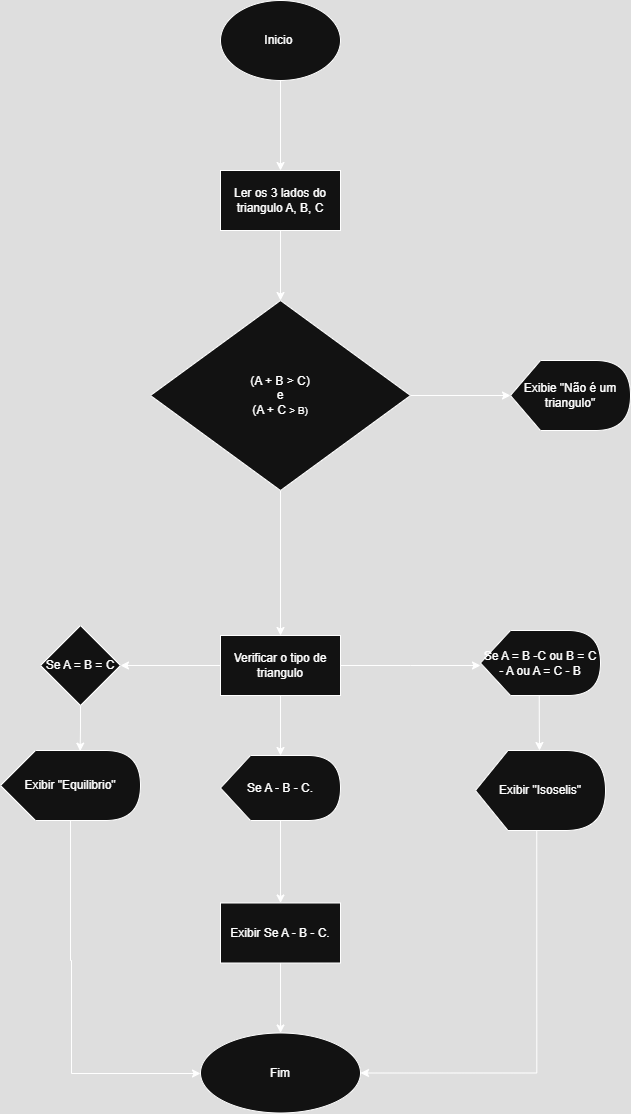

The diagram above was exported from draw.io. Its source (the exported page's mxGraphModel, read from the mxfile embedded in the PNG):
<mxGraphModel dx="1042" dy="574" grid="1" gridSize="10" guides="1" tooltips="1" connect="1" arrows="1" fold="1" page="1" pageScale="1" pageWidth="827" pageHeight="1169" math="0" shadow="0">
  <root>
    <mxCell id="0" />
    <mxCell id="1" parent="0" />
    <mxCell id="vrc5F2PiWvGguSXxK1CF-3" value="" style="edgeStyle=orthogonalEdgeStyle;rounded=0;orthogonalLoop=1;jettySize=auto;html=1;" edge="1" parent="1" source="vrc5F2PiWvGguSXxK1CF-1" target="vrc5F2PiWvGguSXxK1CF-2">
      <mxGeometry relative="1" as="geometry" />
    </mxCell>
    <mxCell id="vrc5F2PiWvGguSXxK1CF-1" value="Inicio&amp;nbsp;" style="ellipse;whiteSpace=wrap;html=1;" vertex="1" parent="1">
      <mxGeometry x="340" y="30" width="120" height="80" as="geometry" />
    </mxCell>
    <mxCell id="vrc5F2PiWvGguSXxK1CF-5" value="" style="edgeStyle=orthogonalEdgeStyle;rounded=0;orthogonalLoop=1;jettySize=auto;html=1;" edge="1" parent="1" source="vrc5F2PiWvGguSXxK1CF-2" target="vrc5F2PiWvGguSXxK1CF-4">
      <mxGeometry relative="1" as="geometry" />
    </mxCell>
    <mxCell id="vrc5F2PiWvGguSXxK1CF-2" value="Ler os 3 lados do triangulo A, B, C" style="whiteSpace=wrap;html=1;" vertex="1" parent="1">
      <mxGeometry x="340" y="200" width="120" height="60" as="geometry" />
    </mxCell>
    <mxCell id="vrc5F2PiWvGguSXxK1CF-9" value="" style="edgeStyle=orthogonalEdgeStyle;rounded=0;orthogonalLoop=1;jettySize=auto;html=1;" edge="1" parent="1" source="vrc5F2PiWvGguSXxK1CF-4" target="vrc5F2PiWvGguSXxK1CF-8">
      <mxGeometry relative="1" as="geometry" />
    </mxCell>
    <mxCell id="vrc5F2PiWvGguSXxK1CF-4" value="(A + B &amp;gt; C)&lt;div&gt;e&lt;/div&gt;&lt;div&gt;(A + C &lt;span style=&quot;font-size: 10px;&quot;&gt;&amp;gt; B)&lt;/span&gt;&lt;/div&gt;" style="rhombus;whiteSpace=wrap;html=1;" vertex="1" parent="1">
      <mxGeometry x="270" y="330" width="260" height="190" as="geometry" />
    </mxCell>
    <mxCell id="vrc5F2PiWvGguSXxK1CF-6" value="Exibie &quot;Não é um triangulo&quot;" style="shape=display;whiteSpace=wrap;html=1;" vertex="1" parent="1">
      <mxGeometry x="630" y="390" width="120" height="70" as="geometry" />
    </mxCell>
    <mxCell id="vrc5F2PiWvGguSXxK1CF-7" style="edgeStyle=orthogonalEdgeStyle;rounded=0;orthogonalLoop=1;jettySize=auto;html=1;exitX=1;exitY=0.5;exitDx=0;exitDy=0;entryX=0;entryY=0.5;entryDx=0;entryDy=0;entryPerimeter=0;" edge="1" parent="1" source="vrc5F2PiWvGguSXxK1CF-4" target="vrc5F2PiWvGguSXxK1CF-6">
      <mxGeometry relative="1" as="geometry" />
    </mxCell>
    <mxCell id="vrc5F2PiWvGguSXxK1CF-11" value="" style="edgeStyle=orthogonalEdgeStyle;rounded=0;orthogonalLoop=1;jettySize=auto;html=1;" edge="1" parent="1" source="vrc5F2PiWvGguSXxK1CF-8" target="vrc5F2PiWvGguSXxK1CF-10">
      <mxGeometry relative="1" as="geometry" />
    </mxCell>
    <mxCell id="vrc5F2PiWvGguSXxK1CF-16" style="edgeStyle=orthogonalEdgeStyle;rounded=0;orthogonalLoop=1;jettySize=auto;html=1;exitX=0.5;exitY=1;exitDx=0;exitDy=0;" edge="1" parent="1" source="vrc5F2PiWvGguSXxK1CF-8" target="vrc5F2PiWvGguSXxK1CF-14">
      <mxGeometry relative="1" as="geometry" />
    </mxCell>
    <mxCell id="vrc5F2PiWvGguSXxK1CF-8" value="Verificar o tipo de triangulo" style="whiteSpace=wrap;html=1;" vertex="1" parent="1">
      <mxGeometry x="340" y="665" width="120" height="60" as="geometry" />
    </mxCell>
    <mxCell id="vrc5F2PiWvGguSXxK1CF-10" value="Se A = B = C" style="rhombus;whiteSpace=wrap;html=1;" vertex="1" parent="1">
      <mxGeometry x="160" y="655" width="80" height="80" as="geometry" />
    </mxCell>
    <mxCell id="vrc5F2PiWvGguSXxK1CF-26" style="edgeStyle=orthogonalEdgeStyle;rounded=0;orthogonalLoop=1;jettySize=auto;html=1;exitX=0;exitY=0;exitDx=70;exitDy=70;exitPerimeter=0;" edge="1" parent="1" source="vrc5F2PiWvGguSXxK1CF-12" target="vrc5F2PiWvGguSXxK1CF-23">
      <mxGeometry relative="1" as="geometry">
        <mxPoint x="190" y="1130" as="targetPoint" />
        <Array as="points">
          <mxPoint x="190" y="990" />
          <mxPoint x="191" y="990" />
          <mxPoint x="191" y="1103" />
        </Array>
      </mxGeometry>
    </mxCell>
    <mxCell id="vrc5F2PiWvGguSXxK1CF-12" value="Exibir &quot;Equilibrio&quot;" style="shape=display;whiteSpace=wrap;html=1;" vertex="1" parent="1">
      <mxGeometry x="120" y="780" width="140" height="70" as="geometry" />
    </mxCell>
    <mxCell id="vrc5F2PiWvGguSXxK1CF-13" style="edgeStyle=orthogonalEdgeStyle;rounded=0;orthogonalLoop=1;jettySize=auto;html=1;exitX=0.5;exitY=1;exitDx=0;exitDy=0;entryX=0.569;entryY=0.009;entryDx=0;entryDy=0;entryPerimeter=0;" edge="1" parent="1" source="vrc5F2PiWvGguSXxK1CF-10" target="vrc5F2PiWvGguSXxK1CF-12">
      <mxGeometry relative="1" as="geometry" />
    </mxCell>
    <mxCell id="vrc5F2PiWvGguSXxK1CF-22" value="" style="edgeStyle=orthogonalEdgeStyle;rounded=0;orthogonalLoop=1;jettySize=auto;html=1;" edge="1" parent="1" source="vrc5F2PiWvGguSXxK1CF-14" target="vrc5F2PiWvGguSXxK1CF-21">
      <mxGeometry relative="1" as="geometry" />
    </mxCell>
    <mxCell id="vrc5F2PiWvGguSXxK1CF-14" value="&lt;div style=&quot;text-align: start;&quot;&gt;Se A - B - C.&lt;/div&gt;" style="shape=display;whiteSpace=wrap;html=1;" vertex="1" parent="1">
      <mxGeometry x="340" y="785" width="120" height="65" as="geometry" />
    </mxCell>
    <mxCell id="vrc5F2PiWvGguSXxK1CF-17" value="Se A = B -C ou B = C - A ou A = C - B" style="shape=display;whiteSpace=wrap;html=1;" vertex="1" parent="1">
      <mxGeometry x="600" y="660" width="120" height="65" as="geometry" />
    </mxCell>
    <mxCell id="vrc5F2PiWvGguSXxK1CF-18" style="edgeStyle=orthogonalEdgeStyle;rounded=0;orthogonalLoop=1;jettySize=auto;html=1;exitX=1;exitY=0.5;exitDx=0;exitDy=0;" edge="1" parent="1" source="vrc5F2PiWvGguSXxK1CF-8">
      <mxGeometry relative="1" as="geometry">
        <mxPoint x="600" y="695" as="targetPoint" />
      </mxGeometry>
    </mxCell>
    <mxCell id="vrc5F2PiWvGguSXxK1CF-25" style="edgeStyle=orthogonalEdgeStyle;rounded=0;orthogonalLoop=1;jettySize=auto;html=1;exitX=0;exitY=0;exitDx=61.25;exitDy=80;exitPerimeter=0;entryX=1;entryY=0.5;entryDx=0;entryDy=0;" edge="1" parent="1" source="vrc5F2PiWvGguSXxK1CF-19" target="vrc5F2PiWvGguSXxK1CF-23">
      <mxGeometry relative="1" as="geometry">
        <mxPoint x="656" y="1120" as="targetPoint" />
        <Array as="points">
          <mxPoint x="656" y="1103" />
        </Array>
      </mxGeometry>
    </mxCell>
    <mxCell id="vrc5F2PiWvGguSXxK1CF-19" value="Exibir &quot;Isoselis&quot;" style="shape=display;whiteSpace=wrap;html=1;" vertex="1" parent="1">
      <mxGeometry x="595" y="780" width="130" height="80" as="geometry" />
    </mxCell>
    <mxCell id="vrc5F2PiWvGguSXxK1CF-20" style="edgeStyle=orthogonalEdgeStyle;rounded=0;orthogonalLoop=1;jettySize=auto;html=1;exitX=0;exitY=0;exitDx=58.75;exitDy=65;exitPerimeter=0;" edge="1" parent="1" source="vrc5F2PiWvGguSXxK1CF-17">
      <mxGeometry relative="1" as="geometry">
        <mxPoint x="659" y="780" as="targetPoint" />
      </mxGeometry>
    </mxCell>
    <mxCell id="vrc5F2PiWvGguSXxK1CF-24" value="" style="edgeStyle=orthogonalEdgeStyle;rounded=0;orthogonalLoop=1;jettySize=auto;html=1;" edge="1" parent="1" source="vrc5F2PiWvGguSXxK1CF-21" target="vrc5F2PiWvGguSXxK1CF-23">
      <mxGeometry relative="1" as="geometry" />
    </mxCell>
    <mxCell id="vrc5F2PiWvGguSXxK1CF-21" value="Exibir Se A - B - C." style="whiteSpace=wrap;html=1;" vertex="1" parent="1">
      <mxGeometry x="340" y="932.5" width="120" height="60" as="geometry" />
    </mxCell>
    <mxCell id="vrc5F2PiWvGguSXxK1CF-23" value="Fim" style="ellipse;whiteSpace=wrap;html=1;" vertex="1" parent="1">
      <mxGeometry x="320" y="1062.5" width="160" height="80" as="geometry" />
    </mxCell>
  </root>
</mxGraphModel>